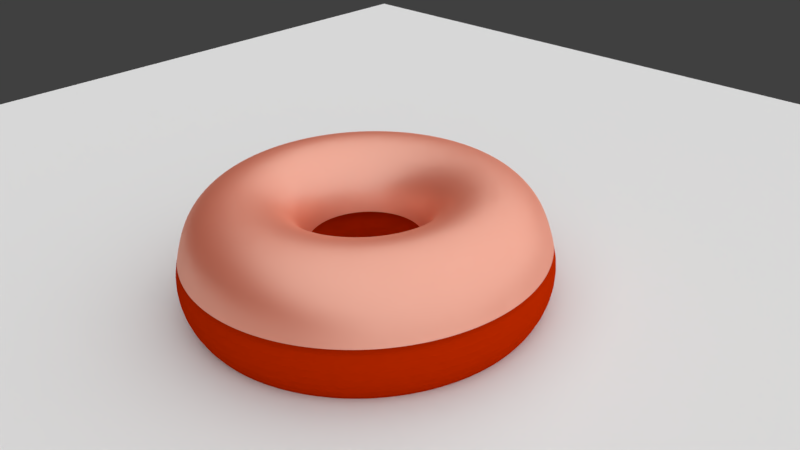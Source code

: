 # Source: bestcoloringdoyughnit.blend  (saved by Blender 2.79.0; exported with 4.5.12 LTS)
import bpy
from mathutils import Matrix  # noqa: F401  (used for matrix-valued properties, if any)

bpy.ops.wm.read_factory_settings(use_empty=True)
scene = bpy.context.scene
scene.name = 'Scene'

# ---- collections
col_collection_1 = bpy.data.collections.new('Collection 1'); scene.collection.children.link(col_collection_1)

# ---- materials (node trees are filled in below, after node groups)
mat_material = bpy.data.materials.new('Material')
mat_material.alpha_threshold = 0.0
mat_material.diffuse_color = (0.3757, 0.1574, 0.01835, 1.0)
mat_material.roughness = 0.5
mat_material_001 = bpy.data.materials.new('Material.001')
mat_material_001.alpha_threshold = 0.0
mat_material_001.roughness = 0.5

# ---- material node trees
mat_material.use_nodes = True; mat_material.node_tree.nodes.clear()
_N = mat_material.node_tree.nodes; _L = mat_material.node_tree.links
n0 = _N.new('ShaderNodeOutputMaterial'); n0.name = 'Material Output'; n0.location = (300, 300)
n1 = _N.new('ShaderNodeBsdfDiffuse'); n1.name = 'Diffuse BSDF'; n1.location = (10, 300)
n1.inputs[0].default_value = (0.4908, 0.02141, 0.0, 1.0)
_L.new(n1.outputs[0], n0.inputs[0])
n0.is_active_output = True
mat_material_001.use_nodes = True; mat_material_001.node_tree.nodes.clear()
_N = mat_material_001.node_tree.nodes; _L = mat_material_001.node_tree.links
n0 = _N.new('ShaderNodeOutputMaterial'); n0.name = 'Material Output'; n0.location = (360, 337)
n1 = _N.new('ShaderNodeMixShader'); n1.name = 'Mix Shader'; n1.location = (189, 334)
n2 = _N.new('ShaderNodeBsdfDiffuse'); n2.name = 'Diffuse BSDF'; n2.location = (29, 405)
n2.inputs[0].default_value = (1.0, 0.1836, 0.08698, 1.0)
n3 = _N.new('ShaderNodeBsdfAnisotropic'); n3.name = 'Glossy BSDF'; n3.location = (36, 212)
n3.distribution = 'GGX'
n3.inputs[0].default_value = (0.8253, 0.6803, 0.5766, 1.0)
n3.inputs[1].default_value = 0.4472
_L.new(n1.outputs[0], n0.inputs[0])
_L.new(n2.outputs[0], n1.inputs[1])
_L.new(n3.outputs[0], n1.inputs[2])
n0.is_active_output = True

# ---- world
world_world = bpy.data.worlds.new('World'); scene.world = world_world
world_world.color = (0.05088, 0.05088, 0.05088)
world_world.use_sun_shadow = False
world_world.sun_shadow_jitter_overblur = 0.0
world_world.cycles.sampling_method = 'MANUAL'

# ---- cameras
cam_camera = bpy.data.cameras.new('Camera')
cam_camera.clip_end = 100.0
cam_camera.lens = 35.0
cam_camera.sensor_width = 32.0
cam_camera.sensor_height = 18.0
cam_camera.ortho_scale = 7.314
cam_camera.dof.focus_distance = 0.0

# ---- lights
light_lamp_005 = bpy.data.lights.new('Lamp.005', 'SUN')
light_lamp_005.transmission_factor = 0.0
light_lamp_005.cutoff_distance = 30.0
light_lamp_005.angle = 2.747
light_lamp_005.energy = 1.0
light_lamp_005.shadow_buffer_clip_start = 1.001
light_lamp_005.shadow_soft_size = 5.0
light_lamp_005.shadow_cascade_max_distance = 1000.0
light_lamp_005.cycles.use_multiple_importance_sampling = False
light_lamp_004 = bpy.data.lights.new('Lamp.004', 'SUN')
light_lamp_004.transmission_factor = 0.0
light_lamp_004.cutoff_distance = 30.0
light_lamp_004.angle = 2.747
light_lamp_004.energy = 1.0
light_lamp_004.shadow_buffer_clip_start = 1.001
light_lamp_004.shadow_soft_size = 5.0
light_lamp_004.shadow_cascade_max_distance = 1000.0
light_lamp_004.cycles.use_multiple_importance_sampling = False
light_lamp = bpy.data.lights.new('Lamp', 'SUN')
light_lamp.transmission_factor = 0.0
light_lamp.cutoff_distance = 30.0
light_lamp.angle = 2.747
light_lamp.energy = 1.0
light_lamp.shadow_buffer_clip_start = 1.001
light_lamp.shadow_soft_size = 5.0
light_lamp.shadow_cascade_max_distance = 1000.0
light_lamp.cycles.use_multiple_importance_sampling = False

# ---- meshes
me_torus_001 = bpy.data.meshes.new('Torus.001')
me_torus_001.from_pydata([(1.52, 0.0, 0.0), (1.45, 0.0, 0.26), (1.26, 0.0, 0.4503), (1.0, 0.0, 0.52), (0.74, 0.0, 0.4503), (0.5497, 0.0, 0.26), (0.48, 0.0, 6.368e-17), (0.5497, 0.0, -0.26), (0.74, 0.0, -0.4503), (1.0, 0.0, -0.52), (1.26, 0.0, -0.4503), (1.45, 0.0, -0.26), (1.507, 0.1984, 0.0), (1.438, 0.1893, 0.26), (1.249, 0.1645, 0.4503), (0.9914, 0.1305, 0.52), (0.7337, 0.09659, 0.4503), (0.545, 0.07175, 0.26), (0.4759, 0.06265, 6.368e-17), (0.545, 0.07175, -0.26), (0.7337, 0.09659, -0.4503), (0.9914, 0.1305, -0.52), (1.249, 0.1645, -0.4503), (1.438, 0.1893, -0.26), (1.468, 0.3934, 0.0), (1.401, 0.3754, 0.26), (1.217, 0.3261, 0.4503), (0.9659, 0.2588, 0.52), (0.7148, 0.1915, 0.4503), (0.5309, 0.1423, 0.26), (0.4636, 0.1242, 6.368e-17), (0.5309, 0.1423, -0.26), (0.7148, 0.1915, -0.4503), (0.9659, 0.2588, -0.52), (1.217, 0.3261, -0.4503), (1.401, 0.3754, -0.26), (1.404, 0.5817, 0.0), (1.34, 0.555, 0.26), (1.164, 0.4822, 0.4503), (0.9239, 0.3827, 0.52), (0.6837, 0.2832, 0.4503), (0.5078, 0.2103, 0.26), (0.4435, 0.1837, 6.368e-17), (0.5078, 0.2103, -0.26), (0.6837, 0.2832, -0.4503), (0.9239, 0.3827, -0.52), (1.164, 0.4822, -0.4503), (1.34, 0.555, -0.26), (1.316, 0.76, 0.0), (1.256, 0.7252, 0.26), (1.091, 0.63, 0.4503), (0.866, 0.5, 0.52), (0.6409, 0.37, 0.4503), (0.476, 0.2748, 0.26), (0.4157, 0.24, 6.368e-17), (0.476, 0.2748, -0.26), (0.6409, 0.37, -0.4503), (0.866, 0.5, -0.52), (1.091, 0.63, -0.4503), (1.256, 0.7252, -0.26), (1.206, 0.9253, 0.0), (1.151, 0.8829, 0.26), (0.9996, 0.767, 0.4503), (0.7934, 0.6088, 0.52), (0.5871, 0.4505, 0.4503), (0.4361, 0.3346, 0.26), (0.3808, 0.2922, 6.368e-17), (0.4361, 0.3346, -0.26), (0.5871, 0.4505, -0.4503), (0.7934, 0.6088, -0.52), (0.9996, 0.767, -0.4503), (1.151, 0.8829, -0.26), (1.075, 1.075, 0.0), (1.026, 1.026, 0.26), (0.891, 0.891, 0.4503), (0.7071, 0.7071, 0.52), (0.5233, 0.5233, 0.4503), (0.3887, 0.3887, 0.26), (0.3394, 0.3394, 6.368e-17), (0.3887, 0.3887, -0.26), (0.5233, 0.5233, -0.4503), (0.7071, 0.7071, -0.52), (0.891, 0.891, -0.4503), (1.026, 1.026, -0.26), (0.9253, 1.206, 0.0), (0.8829, 1.151, 0.26), (0.767, 0.9996, 0.4503), (0.6088, 0.7934, 0.52), (0.4505, 0.5871, 0.4503), (0.3346, 0.4361, 0.26), (0.2922, 0.3808, 6.368e-17), (0.3346, 0.4361, -0.26), (0.4505, 0.5871, -0.4503), (0.6088, 0.7934, -0.52), (0.767, 0.9996, -0.4503), (0.8829, 1.151, -0.26), (0.76, 1.316, 0.0), (0.7252, 1.256, 0.26), (0.63, 1.091, 0.4503), (0.5, 0.866, 0.52), (0.37, 0.6409, 0.4503), (0.2748, 0.476, 0.26), (0.24, 0.4157, 6.368e-17), (0.2748, 0.476, -0.26), (0.37, 0.6409, -0.4503), (0.5, 0.866, -0.52), (0.63, 1.091, -0.4503), (0.7252, 1.256, -0.26), (0.5817, 1.404, 0.0), (0.555, 1.34, 0.26), (0.4822, 1.164, 0.4503), (0.3827, 0.9239, 0.52), (0.2832, 0.6837, 0.4503), (0.2103, 0.5078, 0.26), (0.1837, 0.4435, 6.368e-17), (0.2103, 0.5078, -0.26), (0.2832, 0.6837, -0.4503), (0.3827, 0.9239, -0.52), (0.4822, 1.164, -0.4503), (0.555, 1.34, -0.26), (0.3934, 1.468, 0.0), (0.3754, 1.401, 0.26), (0.3261, 1.217, 0.4503), (0.2588, 0.9659, 0.52), (0.1915, 0.7148, 0.4503), (0.1423, 0.5309, 0.26), (0.1242, 0.4636, 6.368e-17), (0.1423, 0.5309, -0.26), (0.1915, 0.7148, -0.4503), (0.2588, 0.9659, -0.52), (0.3261, 1.217, -0.4503), (0.3754, 1.401, -0.26), (0.1984, 1.507, 0.0), (0.1893, 1.438, 0.26), (0.1645, 1.249, 0.4503), (0.1305, 0.9914, 0.52), (0.09659, 0.7337, 0.4503), (0.07175, 0.545, 0.26), (0.06265, 0.4759, 6.368e-17), (0.07175, 0.545, -0.26), (0.09659, 0.7337, -0.4503), (0.1305, 0.9914, -0.52), (0.1645, 1.249, -0.4503), (0.1893, 1.438, -0.26), (1.148e-07, 1.52, 0.0), (1.095e-07, 1.45, 0.26), (9.513e-08, 1.26, 0.4503), (7.55e-08, 1.0, 0.52), (5.587e-08, 0.74, 0.4503), (4.15e-08, 0.5497, 0.26), (3.624e-08, 0.48, 6.368e-17), (4.15e-08, 0.5497, -0.26), (5.587e-08, 0.74, -0.4503), (7.55e-08, 1.0, -0.52), (9.513e-08, 1.26, -0.4503), (1.095e-07, 1.45, -0.26), (-0.1984, 1.507, 0.0), (-0.1893, 1.438, 0.26), (-0.1645, 1.249, 0.4503), (-0.1305, 0.9914, 0.52), (-0.09659, 0.7337, 0.4503), (-0.07175, 0.545, 0.26), (-0.06265, 0.4759, 6.368e-17), (-0.07175, 0.545, -0.26), (-0.09659, 0.7337, -0.4503), (-0.1305, 0.9914, -0.52), (-0.1645, 1.249, -0.4503), (-0.1893, 1.438, -0.26), (-0.3934, 1.468, 0.0), (-0.3754, 1.401, 0.26), (-0.3261, 1.217, 0.4503), (-0.2588, 0.9659, 0.52), (-0.1915, 0.7148, 0.4503), (-0.1423, 0.5309, 0.26), (-0.1242, 0.4636, 6.368e-17), (-0.1423, 0.5309, -0.26), (-0.1915, 0.7148, -0.4503), (-0.2588, 0.9659, -0.52), (-0.3261, 1.217, -0.4503), (-0.3754, 1.401, -0.26), (-0.5817, 1.404, 0.0), (-0.555, 1.34, 0.26), (-0.4822, 1.164, 0.4503), (-0.3827, 0.9239, 0.52), (-0.2832, 0.6837, 0.4503), (-0.2103, 0.5078, 0.26), (-0.1837, 0.4435, 6.368e-17), (-0.2103, 0.5078, -0.26), (-0.2832, 0.6837, -0.4503), (-0.3827, 0.9239, -0.52), (-0.4822, 1.164, -0.4503), (-0.555, 1.34, -0.26), (-0.76, 1.316, 0.0), (-0.7252, 1.256, 0.26), (-0.63, 1.091, 0.4503), (-0.5, 0.866, 0.52), (-0.37, 0.6409, 0.4503), (-0.2748, 0.476, 0.26), (-0.24, 0.4157, 6.368e-17), (-0.2748, 0.476, -0.26), (-0.37, 0.6409, -0.4503), (-0.5, 0.866, -0.52), (-0.63, 1.091, -0.4503), (-0.7252, 1.256, -0.26), (-0.9253, 1.206, 0.0), (-0.8829, 1.151, 0.26), (-0.767, 0.9996, 0.4503), (-0.6088, 0.7934, 0.52), (-0.4505, 0.5871, 0.4503), (-0.3346, 0.4361, 0.26), (-0.2922, 0.3808, 6.368e-17), (-0.3346, 0.4361, -0.26), (-0.4505, 0.5871, -0.4503), (-0.6088, 0.7934, -0.52), (-0.767, 0.9996, -0.4503), (-0.8829, 1.151, -0.26), (-1.075, 1.075, 0.0), (-1.026, 1.026, 0.26), (-0.891, 0.891, 0.4503), (-0.7071, 0.7071, 0.52), (-0.5233, 0.5233, 0.4503), (-0.3887, 0.3887, 0.26), (-0.3394, 0.3394, 6.368e-17), (-0.3887, 0.3887, -0.26), (-0.5233, 0.5233, -0.4503), (-0.7071, 0.7071, -0.52), (-0.891, 0.891, -0.4503), (-1.026, 1.026, -0.26), (-1.206, 0.9253, 0.0), (-1.151, 0.8829, 0.26), (-0.9996, 0.767, 0.4503), (-0.7934, 0.6088, 0.52), (-0.5871, 0.4505, 0.4503), (-0.4361, 0.3346, 0.26), (-0.3808, 0.2922, 6.368e-17), (-0.4361, 0.3346, -0.26), (-0.5871, 0.4505, -0.4503), (-0.7934, 0.6088, -0.52), (-0.9996, 0.767, -0.4503), (-1.151, 0.8829, -0.26), (-1.316, 0.76, 0.0), (-1.256, 0.7252, 0.26), (-1.091, 0.63, 0.4503), (-0.866, 0.5, 0.52), (-0.6409, 0.37, 0.4503), (-0.476, 0.2748, 0.26), (-0.4157, 0.24, 6.368e-17), (-0.476, 0.2748, -0.26), (-0.6409, 0.37, -0.4503), (-0.866, 0.5, -0.52), (-1.091, 0.63, -0.4503), (-1.256, 0.7252, -0.26), (-1.404, 0.5817, 0.0), (-1.34, 0.555, 0.26), (-1.164, 0.4822, 0.4503), (-0.9239, 0.3827, 0.52), (-0.6837, 0.2832, 0.4503), (-0.5078, 0.2103, 0.26), (-0.4435, 0.1837, 6.368e-17), (-0.5078, 0.2103, -0.26), (-0.6837, 0.2832, -0.4503), (-0.9239, 0.3827, -0.52), (-1.164, 0.4822, -0.4503), (-1.34, 0.555, -0.26), (-1.468, 0.3934, 0.0), (-1.401, 0.3754, 0.26), (-1.217, 0.3261, 0.4503), (-0.9659, 0.2588, 0.52), (-0.7148, 0.1915, 0.4503), (-0.5309, 0.1423, 0.26), (-0.4636, 0.1242, 6.368e-17), (-0.5309, 0.1423, -0.26), (-0.7148, 0.1915, -0.4503), (-0.9659, 0.2588, -0.52), (-1.217, 0.3261, -0.4503), (-1.401, 0.3754, -0.26), (-1.507, 0.1984, 0.0), (-1.438, 0.1893, 0.26), (-1.249, 0.1645, 0.4503), (-0.9914, 0.1305, 0.52), (-0.7337, 0.09659, 0.4503), (-0.545, 0.07175, 0.26), (-0.4759, 0.06265, 6.368e-17), (-0.545, 0.07175, -0.26), (-0.7337, 0.09659, -0.4503), (-0.9914, 0.1305, -0.52), (-1.249, 0.1645, -0.4503), (-1.438, 0.1893, -0.26), (-1.52, 1.329e-07, 0.0), (-1.45, 1.268e-07, 0.26), (-1.26, 1.102e-07, 0.4503), (-1.0, 8.742e-08, 0.52), (-0.74, 6.469e-08, 0.4503), (-0.5497, 4.805e-08, 0.26), (-0.48, 4.196e-08, 6.368e-17), (-0.5497, 4.805e-08, -0.26), (-0.74, 6.469e-08, -0.4503), (-1.0, 8.742e-08, -0.52), (-1.26, 1.102e-07, -0.4503), (-1.45, 1.268e-07, -0.26), (-1.507, -0.1984, 0.0), (-1.438, -0.1893, 0.26), (-1.249, -0.1645, 0.4503), (-0.9914, -0.1305, 0.52), (-0.7337, -0.09659, 0.4503), (-0.545, -0.07175, 0.26), (-0.4759, -0.06265, 6.368e-17), (-0.545, -0.07175, -0.26), (-0.7337, -0.09659, -0.4503), (-0.9914, -0.1305, -0.52), (-1.249, -0.1645, -0.4503), (-1.438, -0.1893, -0.26), (-1.468, -0.3934, 0.0), (-1.401, -0.3754, 0.26), (-1.217, -0.3261, 0.4503), (-0.9659, -0.2588, 0.52), (-0.7148, -0.1915, 0.4503), (-0.5309, -0.1423, 0.26), (-0.4636, -0.1242, 6.368e-17), (-0.5309, -0.1423, -0.26), (-0.7148, -0.1915, -0.4503), (-0.9659, -0.2588, -0.52), (-1.217, -0.3261, -0.4503), (-1.401, -0.3754, -0.26), (-1.404, -0.5817, 0.0), (-1.34, -0.555, 0.26), (-1.164, -0.4822, 0.4503), (-0.9239, -0.3827, 0.52), (-0.6837, -0.2832, 0.4503), (-0.5078, -0.2103, 0.26), (-0.4435, -0.1837, 6.368e-17), (-0.5078, -0.2103, -0.26), (-0.6837, -0.2832, -0.4503), (-0.9239, -0.3827, -0.52), (-1.164, -0.4822, -0.4503), (-1.34, -0.555, -0.26), (-1.316, -0.76, 0.0), (-1.256, -0.7252, 0.26), (-1.091, -0.63, 0.4503), (-0.866, -0.5, 0.52), (-0.6409, -0.37, 0.4503), (-0.476, -0.2748, 0.26), (-0.4157, -0.24, 6.368e-17), (-0.476, -0.2748, -0.26), (-0.6409, -0.37, -0.4503), (-0.866, -0.5, -0.52), (-1.091, -0.63, -0.4503), (-1.256, -0.7252, -0.26), (-1.206, -0.9253, 0.0), (-1.151, -0.8829, 0.26), (-0.9996, -0.767, 0.4503), (-0.7934, -0.6088, 0.52), (-0.5871, -0.4505, 0.4503), (-0.4361, -0.3346, 0.26), (-0.3808, -0.2922, 6.368e-17), (-0.4361, -0.3346, -0.26), (-0.5871, -0.4505, -0.4503), (-0.7934, -0.6088, -0.52), (-0.9996, -0.767, -0.4503), (-1.151, -0.8829, -0.26), (-1.075, -1.075, 0.0), (-1.026, -1.026, 0.26), (-0.891, -0.891, 0.4503), (-0.7071, -0.7071, 0.52), (-0.5233, -0.5233, 0.4503), (-0.3887, -0.3887, 0.26), (-0.3394, -0.3394, 6.368e-17), (-0.3887, -0.3887, -0.26), (-0.5233, -0.5233, -0.4503), (-0.7071, -0.7071, -0.52), (-0.891, -0.891, -0.4503), (-1.026, -1.026, -0.26), (-0.9253, -1.206, 0.0), (-0.8829, -1.151, 0.26), (-0.767, -0.9996, 0.4503), (-0.6088, -0.7934, 0.52), (-0.4505, -0.5871, 0.4503), (-0.3346, -0.4361, 0.26), (-0.2922, -0.3808, 6.368e-17), (-0.3346, -0.4361, -0.26), (-0.4505, -0.5871, -0.4503), (-0.6088, -0.7934, -0.52), (-0.767, -0.9996, -0.4503), (-0.8829, -1.151, -0.26), (-0.76, -1.316, 0.0), (-0.7252, -1.256, 0.26), (-0.63, -1.091, 0.4503), (-0.5, -0.866, 0.52), (-0.37, -0.6409, 0.4503), (-0.2748, -0.476, 0.26), (-0.24, -0.4157, 6.368e-17), (-0.2748, -0.476, -0.26), (-0.37, -0.6409, -0.4503), (-0.5, -0.866, -0.52), (-0.63, -1.091, -0.4503), (-0.7252, -1.256, -0.26), (-0.5817, -1.404, 0.0), (-0.555, -1.34, 0.26), (-0.4822, -1.164, 0.4503), (-0.3827, -0.9239, 0.52), (-0.2832, -0.6837, 0.4503), (-0.2103, -0.5078, 0.26), (-0.1837, -0.4435, 6.368e-17), (-0.2103, -0.5078, -0.26), (-0.2832, -0.6837, -0.4503), (-0.3827, -0.9239, -0.52), (-0.4822, -1.164, -0.4503), (-0.555, -1.34, -0.26), (-0.3934, -1.468, 0.0), (-0.3754, -1.401, 0.26), (-0.3261, -1.217, 0.4503), (-0.2588, -0.9659, 0.52), (-0.1915, -0.7148, 0.4503), (-0.1423, -0.5309, 0.26), (-0.1242, -0.4636, 6.368e-17), (-0.1423, -0.5309, -0.26), (-0.1915, -0.7148, -0.4503), (-0.2588, -0.9659, -0.52), (-0.3261, -1.217, -0.4503), (-0.3754, -1.401, -0.26), (-0.1984, -1.507, 0.0), (-0.1893, -1.438, 0.26), (-0.1645, -1.249, 0.4503), (-0.1305, -0.9914, 0.52), (-0.09659, -0.7337, 0.4503), (-0.07175, -0.545, 0.26), (-0.06265, -0.4759, 6.368e-17), (-0.07175, -0.545, -0.26), (-0.09659, -0.7337, -0.4503), (-0.1305, -0.9914, -0.52), (-0.1645, -1.249, -0.4503), (-0.1893, -1.438, -0.26), (1.148e-07, -1.52, 0.0), (1.095e-07, -1.45, 0.26), (9.513e-08, -1.26, 0.4503), (7.55e-08, -1.0, 0.52), (5.587e-08, -0.74, 0.4503), (4.15e-08, -0.5497, 0.26), (3.624e-08, -0.48, 6.368e-17), (4.15e-08, -0.5497, -0.26), (5.587e-08, -0.74, -0.4503), (7.55e-08, -1.0, -0.52), (9.513e-08, -1.26, -0.4503), (1.095e-07, -1.45, -0.26), (0.1984, -1.507, 0.0), (0.1893, -1.438, 0.26), (0.1645, -1.249, 0.4503), (0.1305, -0.9914, 0.52), (0.09659, -0.7337, 0.4503), (0.07175, -0.545, 0.26), (0.06265, -0.4759, 6.368e-17), (0.07175, -0.545, -0.26), (0.09659, -0.7337, -0.4503), (0.1305, -0.9914, -0.52), (0.1645, -1.249, -0.4503), (0.1893, -1.438, -0.26), (0.3934, -1.468, 0.0), (0.3754, -1.401, 0.26), (0.3261, -1.217, 0.4503), (0.2588, -0.9659, 0.52), (0.1915, -0.7148, 0.4503), (0.1423, -0.5309, 0.26), (0.1242, -0.4636, 6.368e-17), (0.1423, -0.5309, -0.26), (0.1915, -0.7148, -0.4503), (0.2588, -0.9659, -0.52), (0.3261, -1.217, -0.4503), (0.3754, -1.401, -0.26), (0.5817, -1.404, 0.0), (0.555, -1.34, 0.26), (0.4822, -1.164, 0.4503), (0.3827, -0.9239, 0.52), (0.2832, -0.6837, 0.4503), (0.2103, -0.5078, 0.26), (0.1837, -0.4435, 6.368e-17), (0.2103, -0.5078, -0.26), (0.2832, -0.6837, -0.4503), (0.3827, -0.9239, -0.52), (0.4822, -1.164, -0.4503), (0.555, -1.34, -0.26), (0.76, -1.316, 0.0), (0.7252, -1.256, 0.26), (0.63, -1.091, 0.4503), (0.5, -0.866, 0.52), (0.37, -0.6409, 0.4503), (0.2748, -0.476, 0.26), (0.24, -0.4157, 6.368e-17), (0.2748, -0.476, -0.26), (0.37, -0.6409, -0.4503), (0.5, -0.866, -0.52), (0.63, -1.091, -0.4503), (0.7252, -1.256, -0.26), (0.9253, -1.206, 0.0), (0.8829, -1.151, 0.26), (0.767, -0.9996, 0.4503), (0.6088, -0.7934, 0.52), (0.4505, -0.5871, 0.4503), (0.3346, -0.4361, 0.26), (0.2922, -0.3808, 6.368e-17), (0.3346, -0.4361, -0.26), (0.4505, -0.5871, -0.4503), (0.6088, -0.7934, -0.52), (0.767, -0.9996, -0.4503), (0.8829, -1.151, -0.26), (1.075, -1.075, 0.0), (1.026, -1.026, 0.26), (0.891, -0.891, 0.4503), (0.7071, -0.7071, 0.52), (0.5233, -0.5233, 0.4503), (0.3887, -0.3887, 0.26), (0.3394, -0.3394, 6.368e-17), (0.3887, -0.3887, -0.26), (0.5233, -0.5233, -0.4503), (0.7071, -0.7071, -0.52), (0.891, -0.891, -0.4503), (1.026, -1.026, -0.26), (1.206, -0.9253, 0.0), (1.151, -0.8829, 0.26), (0.9996, -0.767, 0.4503), (0.7934, -0.6088, 0.52), (0.5871, -0.4505, 0.4503), (0.4361, -0.3346, 0.26), (0.3808, -0.2922, 6.368e-17), (0.4361, -0.3346, -0.26), (0.5871, -0.4505, -0.4503), (0.7934, -0.6088, -0.52), (0.9996, -0.767, -0.4503), (1.151, -0.8829, -0.26), (1.316, -0.76, 0.0), (1.256, -0.7252, 0.26), (1.091, -0.63, 0.4503), (0.866, -0.5, 0.52), (0.6409, -0.37, 0.4503), (0.476, -0.2748, 0.26), (0.4157, -0.24, 6.368e-17), (0.476, -0.2748, -0.26), (0.6409, -0.37, -0.4503), (0.866, -0.5, -0.52), (1.091, -0.63, -0.4503), (1.256, -0.7252, -0.26), (1.404, -0.5817, 0.0), (1.34, -0.555, 0.26), (1.164, -0.4822, 0.4503), (0.9239, -0.3827, 0.52), (0.6837, -0.2832, 0.4503), (0.5078, -0.2103, 0.26), (0.4435, -0.1837, 6.368e-17), (0.5078, -0.2103, -0.26), (0.6837, -0.2832, -0.4503), (0.9239, -0.3827, -0.52), (1.164, -0.4822, -0.4503), (1.34, -0.555, -0.26), (1.468, -0.3934, 0.0), (1.401, -0.3754, 0.26), (1.217, -0.3261, 0.4503), (0.9659, -0.2588, 0.52), (0.7148, -0.1915, 0.4503), (0.5309, -0.1423, 0.26), (0.4636, -0.1242, 6.368e-17), (0.5309, -0.1423, -0.26), (0.7148, -0.1915, -0.4503), (0.9659, -0.2588, -0.52), (1.217, -0.3261, -0.4503), (1.401, -0.3754, -0.26), (1.507, -0.1984, 0.0), (1.438, -0.1893, 0.26), (1.249, -0.1645, 0.4503), (0.9914, -0.1305, 0.52), (0.7337, -0.09659, 0.4503), (0.545, -0.07175, 0.26), (0.4759, -0.06265, 6.368e-17), (0.545, -0.07175, -0.26), (0.7337, -0.09659, -0.4503), (0.9914, -0.1305, -0.52), (1.249, -0.1645, -0.4503), (1.438, -0.1893, -0.26)], [], [(0, 12, 13, 1), (1, 13, 14, 2), (2, 14, 15, 3), (3, 15, 16, 4), (4, 16, 17, 5), (5, 17, 18, 6), (6, 18, 19, 7), (7, 19, 20, 8), (8, 20, 21, 9), (9, 21, 22, 10), (10, 22, 23, 11), (11, 23, 12, 0), (12, 24, 25, 13), (13, 25, 26, 14), (14, 26, 27, 15), (15, 27, 28, 16), (16, 28, 29, 17), (17, 29, 30, 18), (18, 30, 31, 19), (19, 31, 32, 20), (20, 32, 33, 21), (21, 33, 34, 22), (22, 34, 35, 23), (23, 35, 24, 12), (24, 36, 37, 25), (25, 37, 38, 26), (26, 38, 39, 27), (27, 39, 40, 28), (28, 40, 41, 29), (29, 41, 42, 30), (30, 42, 43, 31), (31, 43, 44, 32), (32, 44, 45, 33), (33, 45, 46, 34), (34, 46, 47, 35), (35, 47, 36, 24), (36, 48, 49, 37), (37, 49, 50, 38), (38, 50, 51, 39), (39, 51, 52, 40), (40, 52, 53, 41), (41, 53, 54, 42), (42, 54, 55, 43), (43, 55, 56, 44), (44, 56, 57, 45), (45, 57, 58, 46), (46, 58, 59, 47), (47, 59, 48, 36), (48, 60, 61, 49), (49, 61, 62, 50), (50, 62, 63, 51), (51, 63, 64, 52), (52, 64, 65, 53), (53, 65, 66, 54), (54, 66, 67, 55), (55, 67, 68, 56), (56, 68, 69, 57), (57, 69, 70, 58), (58, 70, 71, 59), (59, 71, 60, 48), (60, 72, 73, 61), (61, 73, 74, 62), (62, 74, 75, 63), (63, 75, 76, 64), (64, 76, 77, 65), (65, 77, 78, 66), (66, 78, 79, 67), (67, 79, 80, 68), (68, 80, 81, 69), (69, 81, 82, 70), (70, 82, 83, 71), (71, 83, 72, 60), (72, 84, 85, 73), (73, 85, 86, 74), (74, 86, 87, 75), (75, 87, 88, 76), (76, 88, 89, 77), (77, 89, 90, 78), (78, 90, 91, 79), (79, 91, 92, 80), (80, 92, 93, 81), (81, 93, 94, 82), (82, 94, 95, 83), (83, 95, 84, 72), (84, 96, 97, 85), (85, 97, 98, 86), (86, 98, 99, 87), (87, 99, 100, 88), (88, 100, 101, 89), (89, 101, 102, 90), (90, 102, 103, 91), (91, 103, 104, 92), (92, 104, 105, 93), (93, 105, 106, 94), (94, 106, 107, 95), (95, 107, 96, 84), (96, 108, 109, 97), (97, 109, 110, 98), (98, 110, 111, 99), (99, 111, 112, 100), (100, 112, 113, 101), (101, 113, 114, 102), (102, 114, 115, 103), (103, 115, 116, 104), (104, 116, 117, 105), (105, 117, 118, 106), (106, 118, 119, 107), (107, 119, 108, 96), (108, 120, 121, 109), (109, 121, 122, 110), (110, 122, 123, 111), (111, 123, 124, 112), (112, 124, 125, 113), (113, 125, 126, 114), (114, 126, 127, 115), (115, 127, 128, 116), (116, 128, 129, 117), (117, 129, 130, 118), (118, 130, 131, 119), (119, 131, 120, 108), (120, 132, 133, 121), (121, 133, 134, 122), (122, 134, 135, 123), (123, 135, 136, 124), (124, 136, 137, 125), (125, 137, 138, 126), (126, 138, 139, 127), (127, 139, 140, 128), (128, 140, 141, 129), (129, 141, 142, 130), (130, 142, 143, 131), (131, 143, 132, 120), (132, 144, 145, 133), (133, 145, 146, 134), (134, 146, 147, 135), (135, 147, 148, 136), (136, 148, 149, 137), (137, 149, 150, 138), (138, 150, 151, 139), (139, 151, 152, 140), (140, 152, 153, 141), (141, 153, 154, 142), (142, 154, 155, 143), (143, 155, 144, 132), (144, 156, 157, 145), (145, 157, 158, 146), (146, 158, 159, 147), (147, 159, 160, 148), (148, 160, 161, 149), (149, 161, 162, 150), (150, 162, 163, 151), (151, 163, 164, 152), (152, 164, 165, 153), (153, 165, 166, 154), (154, 166, 167, 155), (155, 167, 156, 144), (156, 168, 169, 157), (157, 169, 170, 158), (158, 170, 171, 159), (159, 171, 172, 160), (160, 172, 173, 161), (161, 173, 174, 162), (162, 174, 175, 163), (163, 175, 176, 164), (164, 176, 177, 165), (165, 177, 178, 166), (166, 178, 179, 167), (167, 179, 168, 156), (168, 180, 181, 169), (169, 181, 182, 170), (170, 182, 183, 171), (171, 183, 184, 172), (172, 184, 185, 173), (173, 185, 186, 174), (174, 186, 187, 175), (175, 187, 188, 176), (176, 188, 189, 177), (177, 189, 190, 178), (178, 190, 191, 179), (179, 191, 180, 168), (180, 192, 193, 181), (181, 193, 194, 182), (182, 194, 195, 183), (183, 195, 196, 184), (184, 196, 197, 185), (185, 197, 198, 186), (186, 198, 199, 187), (187, 199, 200, 188), (188, 200, 201, 189), (189, 201, 202, 190), (190, 202, 203, 191), (191, 203, 192, 180), (192, 204, 205, 193), (193, 205, 206, 194), (194, 206, 207, 195), (195, 207, 208, 196), (196, 208, 209, 197), (197, 209, 210, 198), (198, 210, 211, 199), (199, 211, 212, 200), (200, 212, 213, 201), (201, 213, 214, 202), (202, 214, 215, 203), (203, 215, 204, 192), (204, 216, 217, 205), (205, 217, 218, 206), (206, 218, 219, 207), (207, 219, 220, 208), (208, 220, 221, 209), (209, 221, 222, 210), (210, 222, 223, 211), (211, 223, 224, 212), (212, 224, 225, 213), (213, 225, 226, 214), (214, 226, 227, 215), (215, 227, 216, 204), (216, 228, 229, 217), (217, 229, 230, 218), (218, 230, 231, 219), (219, 231, 232, 220), (220, 232, 233, 221), (221, 233, 234, 222), (222, 234, 235, 223), (223, 235, 236, 224), (224, 236, 237, 225), (225, 237, 238, 226), (226, 238, 239, 227), (227, 239, 228, 216), (228, 240, 241, 229), (229, 241, 242, 230), (230, 242, 243, 231), (231, 243, 244, 232), (232, 244, 245, 233), (233, 245, 246, 234), (234, 246, 247, 235), (235, 247, 248, 236), (236, 248, 249, 237), (237, 249, 250, 238), (238, 250, 251, 239), (239, 251, 240, 228), (240, 252, 253, 241), (241, 253, 254, 242), (242, 254, 255, 243), (243, 255, 256, 244), (244, 256, 257, 245), (245, 257, 258, 246), (246, 258, 259, 247), (247, 259, 260, 248), (248, 260, 261, 249), (249, 261, 262, 250), (250, 262, 263, 251), (251, 263, 252, 240), (252, 264, 265, 253), (253, 265, 266, 254), (254, 266, 267, 255), (255, 267, 268, 256), (256, 268, 269, 257), (257, 269, 270, 258), (258, 270, 271, 259), (259, 271, 272, 260), (260, 272, 273, 261), (261, 273, 274, 262), (262, 274, 275, 263), (263, 275, 264, 252), (264, 276, 277, 265), (265, 277, 278, 266), (266, 278, 279, 267), (267, 279, 280, 268), (268, 280, 281, 269), (269, 281, 282, 270), (270, 282, 283, 271), (271, 283, 284, 272), (272, 284, 285, 273), (273, 285, 286, 274), (274, 286, 287, 275), (275, 287, 276, 264), (276, 288, 289, 277), (277, 289, 290, 278), (278, 290, 291, 279), (279, 291, 292, 280), (280, 292, 293, 281), (281, 293, 294, 282), (282, 294, 295, 283), (283, 295, 296, 284), (284, 296, 297, 285), (285, 297, 298, 286), (286, 298, 299, 287), (287, 299, 288, 276), (288, 300, 301, 289), (289, 301, 302, 290), (290, 302, 303, 291), (291, 303, 304, 292), (292, 304, 305, 293), (293, 305, 306, 294), (294, 306, 307, 295), (295, 307, 308, 296), (296, 308, 309, 297), (297, 309, 310, 298), (298, 310, 311, 299), (299, 311, 300, 288), (300, 312, 313, 301), (301, 313, 314, 302), (302, 314, 315, 303), (303, 315, 316, 304), (304, 316, 317, 305), (305, 317, 318, 306), (306, 318, 319, 307), (307, 319, 320, 308), (308, 320, 321, 309), (309, 321, 322, 310), (310, 322, 323, 311), (311, 323, 312, 300), (312, 324, 325, 313), (313, 325, 326, 314), (314, 326, 327, 315), (315, 327, 328, 316), (316, 328, 329, 317), (317, 329, 330, 318), (318, 330, 331, 319), (319, 331, 332, 320), (320, 332, 333, 321), (321, 333, 334, 322), (322, 334, 335, 323), (323, 335, 324, 312), (324, 336, 337, 325), (325, 337, 338, 326), (326, 338, 339, 327), (327, 339, 340, 328), (328, 340, 341, 329), (329, 341, 342, 330), (330, 342, 343, 331), (331, 343, 344, 332), (332, 344, 345, 333), (333, 345, 346, 334), (334, 346, 347, 335), (335, 347, 336, 324), (336, 348, 349, 337), (337, 349, 350, 338), (338, 350, 351, 339), (339, 351, 352, 340), (340, 352, 353, 341), (341, 353, 354, 342), (342, 354, 355, 343), (343, 355, 356, 344), (344, 356, 357, 345), (345, 357, 358, 346), (346, 358, 359, 347), (347, 359, 348, 336), (348, 360, 361, 349), (349, 361, 362, 350), (350, 362, 363, 351), (351, 363, 364, 352), (352, 364, 365, 353), (353, 365, 366, 354), (354, 366, 367, 355), (355, 367, 368, 356), (356, 368, 369, 357), (357, 369, 370, 358), (358, 370, 371, 359), (359, 371, 360, 348), (360, 372, 373, 361), (361, 373, 374, 362), (362, 374, 375, 363), (363, 375, 376, 364), (364, 376, 377, 365), (365, 377, 378, 366), (366, 378, 379, 367), (367, 379, 380, 368), (368, 380, 381, 369), (369, 381, 382, 370), (370, 382, 383, 371), (371, 383, 372, 360), (372, 384, 385, 373), (373, 385, 386, 374), (374, 386, 387, 375), (375, 387, 388, 376), (376, 388, 389, 377), (377, 389, 390, 378), (378, 390, 391, 379), (379, 391, 392, 380), (380, 392, 393, 381), (381, 393, 394, 382), (382, 394, 395, 383), (383, 395, 384, 372), (384, 396, 397, 385), (385, 397, 398, 386), (386, 398, 399, 387), (387, 399, 400, 388), (388, 400, 401, 389), (389, 401, 402, 390), (390, 402, 403, 391), (391, 403, 404, 392), (392, 404, 405, 393), (393, 405, 406, 394), (394, 406, 407, 395), (395, 407, 396, 384), (396, 408, 409, 397), (397, 409, 410, 398), (398, 410, 411, 399), (399, 411, 412, 400), (400, 412, 413, 401), (401, 413, 414, 402), (402, 414, 415, 403), (403, 415, 416, 404), (404, 416, 417, 405), (405, 417, 418, 406), (406, 418, 419, 407), (407, 419, 408, 396), (408, 420, 421, 409), (409, 421, 422, 410), (410, 422, 423, 411), (411, 423, 424, 412), (412, 424, 425, 413), (413, 425, 426, 414), (414, 426, 427, 415), (415, 427, 428, 416), (416, 428, 429, 417), (417, 429, 430, 418), (418, 430, 431, 419), (419, 431, 420, 408), (420, 432, 433, 421), (421, 433, 434, 422), (422, 434, 435, 423), (423, 435, 436, 424), (424, 436, 437, 425), (425, 437, 438, 426), (426, 438, 439, 427), (427, 439, 440, 428), (428, 440, 441, 429), (429, 441, 442, 430), (430, 442, 443, 431), (431, 443, 432, 420), (432, 444, 445, 433), (433, 445, 446, 434), (434, 446, 447, 435), (435, 447, 448, 436), (436, 448, 449, 437), (437, 449, 450, 438), (438, 450, 451, 439), (439, 451, 452, 440), (440, 452, 453, 441), (441, 453, 454, 442), (442, 454, 455, 443), (443, 455, 444, 432), (444, 456, 457, 445), (445, 457, 458, 446), (446, 458, 459, 447), (447, 459, 460, 448), (448, 460, 461, 449), (449, 461, 462, 450), (450, 462, 463, 451), (451, 463, 464, 452), (452, 464, 465, 453), (453, 465, 466, 454), (454, 466, 467, 455), (455, 467, 456, 444), (456, 468, 469, 457), (457, 469, 470, 458), (458, 470, 471, 459), (459, 471, 472, 460), (460, 472, 473, 461), (461, 473, 474, 462), (462, 474, 475, 463), (463, 475, 476, 464), (464, 476, 477, 465), (465, 477, 478, 466), (466, 478, 479, 467), (467, 479, 468, 456), (468, 480, 481, 469), (469, 481, 482, 470), (470, 482, 483, 471), (471, 483, 484, 472), (472, 484, 485, 473), (473, 485, 486, 474), (474, 486, 487, 475), (475, 487, 488, 476), (476, 488, 489, 477), (477, 489, 490, 478), (478, 490, 491, 479), (479, 491, 480, 468), (480, 492, 493, 481), (481, 493, 494, 482), (482, 494, 495, 483), (483, 495, 496, 484), (484, 496, 497, 485), (485, 497, 498, 486), (486, 498, 499, 487), (487, 499, 500, 488), (488, 500, 501, 489), (489, 501, 502, 490), (490, 502, 503, 491), (491, 503, 492, 480), (492, 504, 505, 493), (493, 505, 506, 494), (494, 506, 507, 495), (495, 507, 508, 496), (496, 508, 509, 497), (497, 509, 510, 498), (498, 510, 511, 499), (499, 511, 512, 500), (500, 512, 513, 501), (501, 513, 514, 502), (502, 514, 515, 503), (503, 515, 504, 492), (504, 516, 517, 505), (505, 517, 518, 506), (506, 518, 519, 507), (507, 519, 520, 508), (508, 520, 521, 509), (509, 521, 522, 510), (510, 522, 523, 511), (511, 523, 524, 512), (512, 524, 525, 513), (513, 525, 526, 514), (514, 526, 527, 515), (515, 527, 516, 504), (516, 528, 529, 517), (517, 529, 530, 518), (518, 530, 531, 519), (519, 531, 532, 520), (520, 532, 533, 521), (521, 533, 534, 522), (522, 534, 535, 523), (523, 535, 536, 524), (524, 536, 537, 525), (525, 537, 538, 526), (526, 538, 539, 527), (527, 539, 528, 516), (528, 540, 541, 529), (529, 541, 542, 530), (530, 542, 543, 531), (531, 543, 544, 532), (532, 544, 545, 533), (533, 545, 546, 534), (534, 546, 547, 535), (535, 547, 548, 536), (536, 548, 549, 537), (537, 549, 550, 538), (538, 550, 551, 539), (539, 551, 540, 528), (540, 552, 553, 541), (541, 553, 554, 542), (542, 554, 555, 543), (543, 555, 556, 544), (544, 556, 557, 545), (545, 557, 558, 546), (546, 558, 559, 547), (547, 559, 560, 548), (548, 560, 561, 549), (549, 561, 562, 550), (550, 562, 563, 551), (551, 563, 552, 540), (552, 564, 565, 553), (553, 565, 566, 554), (554, 566, 567, 555), (555, 567, 568, 556), (556, 568, 569, 557), (557, 569, 570, 558), (558, 570, 571, 559), (559, 571, 572, 560), (560, 572, 573, 561), (561, 573, 574, 562), (562, 574, 575, 563), (563, 575, 564, 552), (564, 0, 1, 565), (565, 1, 2, 566), (566, 2, 3, 567), (567, 3, 4, 568), (568, 4, 5, 569), (569, 5, 6, 570), (570, 6, 7, 571), (571, 7, 8, 572), (572, 8, 9, 573), (573, 9, 10, 574), (574, 10, 11, 575), (575, 11, 0, 564)])
me_torus_001.materials.append(mat_material)
me_torus_001.use_remesh_preserve_volume = False
me_torus_001.use_remesh_preserve_attributes = False
me_torus_001.use_mirror_vertex_groups = False
me_torus_001.update()
me_torus = bpy.data.meshes.new('Torus')
me_torus.from_pydata([(1.393, -0.01606, 1.203), (1.323, -0.01606, 1.463), (1.133, -0.01606, 1.654), (0.8729, -0.01606, 1.723), (0.6129, -0.01606, 1.654), (0.4226, -0.01606, 1.463), (0.3529, -0.01606, 1.203), (1.38, 0.1823, 1.203), (1.311, 0.1732, 1.463), (1.122, 0.1484, 1.654), (0.8644, 0.1145, 1.723), (0.6066, 0.08053, 1.654), (0.4179, 0.05568, 1.463), (0.3488, 0.04659, 1.203), (1.341, 0.3773, 1.203), (1.274, 0.3593, 1.463), (1.09, 0.31, 1.654), (0.8389, 0.2428, 1.723), (0.5877, 0.1755, 1.654), (0.4039, 0.1262, 1.463), (0.3366, 0.1082, 1.203), (1.277, 0.5656, 1.203), (1.213, 0.539, 1.463), (1.037, 0.4661, 1.654), (0.7968, 0.3666, 1.723), (0.5566, 0.2671, 1.654), (0.3808, 0.1943, 1.463), (0.3164, 0.1676, 1.203), (1.189, 0.7439, 1.203), (1.129, 0.7091, 1.463), (0.9641, 0.6139, 1.654), (0.739, 0.4839, 1.723), (0.5138, 0.3539, 1.654), (0.349, 0.2588, 1.463), (0.2886, 0.2239, 1.203), (1.079, 0.9093, 1.203), (1.024, 0.8668, 1.463), (0.8726, 0.751, 1.654), (0.6663, 0.5927, 1.723), (0.46, 0.4344, 1.654), (0.309, 0.3186, 1.463), (0.2537, 0.2761, 1.203), (0.9477, 1.059, 1.203), (0.8985, 1.009, 1.463), (0.7639, 0.8749, 1.654), (0.58, 0.691, 1.723), (0.3962, 0.5072, 1.654), (0.2616, 0.3726, 1.463), (0.2123, 0.3233, 1.203), (0.7983, 1.19, 1.203), (0.7558, 1.135, 1.463), (0.64, 0.9836, 1.654), (0.4817, 0.7773, 1.723), (0.3234, 0.571, 1.654), (0.2076, 0.42, 1.463), (0.1651, 0.3647, 1.203), (0.6329, 1.3, 1.203), (0.5981, 1.24, 1.463), (0.5029, 1.075, 1.654), (0.3729, 0.85, 1.723), (0.2429, 0.6248, 1.654), (0.1478, 0.46, 1.463), (0.1129, 0.3996, 1.203), (0.4546, 1.388, 1.203), (0.428, 1.324, 1.463), (0.3551, 1.148, 1.654), (0.2556, 0.9078, 1.723), (0.1561, 0.6676, 1.654), (0.08328, 0.4918, 1.463), (0.05662, 0.4274, 1.203), (0.2663, 1.452, 1.203), (0.2483, 1.385, 1.463), (0.199, 1.201, 1.654), (0.1318, 0.9499, 1.723), (0.06446, 0.6987, 1.654), (0.0152, 0.5149, 1.463), (-0.002831, 0.4476, 1.203), (0.07134, 1.491, 1.203), (0.06224, 1.422, 1.463), (0.0374, 1.233, 1.654), (0.003462, 0.9754, 1.723), (-0.03047, 0.7176, 1.654), (-0.05532, 0.5289, 1.463), (-0.06441, 0.4598, 1.203), (-0.1271, 1.504, 1.203), (-0.1271, 1.434, 1.463), (-0.1271, 1.244, 1.654), (-0.1271, 0.9839, 1.723), (-0.1271, 0.7239, 1.654), (-0.1271, 0.5336, 1.463), (-0.1271, 0.4639, 1.203), (-0.3255, 1.491, 1.203), (-0.3164, 1.422, 1.463), (-0.2915, 1.233, 1.654), (-0.2576, 0.9754, 1.723), (-0.2237, 0.7176, 1.654), (-0.1988, 0.5289, 1.463), (-0.1897, 0.4598, 1.203), (-0.5205, 1.452, 1.203), (-0.5024, 1.385, 1.463), (-0.4532, 1.201, 1.654), (-0.3859, 0.9499, 1.723), (-0.3186, 0.6987, 1.654), (-0.2693, 0.5149, 1.463), (-0.2513, 0.4476, 1.203), (-0.7087, 1.388, 1.203), (-0.6821, 1.324, 1.463), (-0.6092, 1.148, 1.654), (-0.5097, 0.9078, 1.723), (-0.4102, 0.6676, 1.654), (-0.3374, 0.4918, 1.463), (-0.3108, 0.4274, 1.203), (-0.8871, 1.3, 1.203), (-0.8522, 1.24, 1.463), (-0.7571, 1.075, 1.654), (-0.6271, 0.85, 1.723), (-0.4971, 0.6248, 1.654), (-0.4019, 0.46, 1.463), (-0.3671, 0.3996, 1.203), (-1.052, 1.19, 1.203), (-1.01, 1.135, 1.463), (-0.8941, 0.9836, 1.654), (-0.7358, 0.7773, 1.723), (-0.5775, 0.571, 1.654), (-0.4617, 0.42, 1.463), (-0.4193, 0.3647, 1.203), (-1.202, 1.059, 1.203), (-1.153, 1.009, 1.463), (-1.018, 0.8749, 1.654), (-0.8342, 0.691, 1.723), (-0.6503, 0.5072, 1.654), (-0.5157, 0.3726, 1.463), (-0.4665, 0.3233, 1.203), (-1.333, 0.9093, 1.203), (-1.278, 0.8668, 1.463), (-1.127, 0.751, 1.654), (-0.9204, 0.5927, 1.723), (-0.7141, 0.4344, 1.654), (-0.5631, 0.3186, 1.463), (-0.5079, 0.2761, 1.203), (-1.443, 0.7439, 1.203), (-1.383, 0.7091, 1.463), (-1.218, 0.6139, 1.654), (-0.9931, 0.4839, 1.723), (-0.7679, 0.3539, 1.654), (-0.6031, 0.2588, 1.463), (-0.5428, 0.2239, 1.203), (-1.531, 0.5656, 1.203), (-1.467, 0.539, 1.463), (-1.291, 0.4661, 1.654), (-1.051, 0.3666, 1.723), (-0.8107, 0.2671, 1.654), (-0.6349, 0.1943, 1.463), (-0.5705, 0.1676, 1.203), (-1.595, 0.3773, 1.203), (-1.528, 0.3593, 1.463), (-1.344, 0.31, 1.654), (-1.093, 0.2428, 1.723), (-0.8418, 0.1755, 1.654), (-0.658, 0.1262, 1.463), (-0.5907, 0.1082, 1.203), (-1.634, 0.1823, 1.203), (-1.565, 0.1732, 1.463), (-1.376, 0.1484, 1.654), (-1.119, 0.1145, 1.723), (-0.8607, 0.08053, 1.654), (-0.672, 0.05568, 1.463), (-0.603, 0.04659, 1.203), (-1.647, -0.01606, 1.203), (-1.577, -0.01606, 1.463), (-1.387, -0.01606, 1.654), (-1.127, -0.01606, 1.723), (-0.8671, -0.01606, 1.654), (-0.6767, -0.01606, 1.463), (-0.6071, -0.01606, 1.203), (-1.634, -0.2145, 1.203), (-1.565, -0.2054, 1.463), (-1.376, -0.1805, 1.654), (-1.119, -0.1466, 1.723), (-0.8607, -0.1127, 1.654), (-0.672, -0.08781, 1.463), (-0.603, -0.07871, 1.203), (-1.595, -0.4095, 1.203), (-1.528, -0.3914, 1.463), (-1.344, -0.3422, 1.654), (-1.093, -0.2749, 1.723), (-0.8418, -0.2076, 1.654), (-0.658, -0.1583, 1.463), (-0.5907, -0.1403, 1.203), (-1.531, -0.5977, 1.203), (-1.467, -0.5711, 1.463), (-1.291, -0.4982, 1.654), (-1.051, -0.3987, 1.723), (-0.8107, -0.2992, 1.654), (-0.6349, -0.2264, 1.463), (-0.5705, -0.1997, 1.203), (-1.443, -0.7761, 1.203), (-1.383, -0.7412, 1.463), (-1.218, -0.6461, 1.654), (-0.9931, -0.5161, 1.723), (-0.7679, -0.3861, 1.654), (-0.6031, -0.2909, 1.463), (-0.5428, -0.2561, 1.203), (-1.333, -0.9414, 1.203), (-1.278, -0.899, 1.463), (-1.127, -0.7831, 1.654), (-0.9204, -0.6248, 1.723), (-0.7141, -0.4665, 1.654), (-0.5631, -0.3507, 1.463), (-0.5079, -0.3083, 1.203), (-1.202, -1.091, 1.203), (-1.153, -1.042, 1.463), (-1.018, -0.907, 1.654), (-0.8342, -0.7232, 1.723), (-0.6503, -0.5393, 1.654), (-0.5157, -0.4047, 1.463), (-0.4665, -0.3555, 1.203), (-1.052, -1.222, 1.203), (-1.01, -1.167, 1.463), (-0.8941, -1.016, 1.654), (-0.7358, -0.8094, 1.723), (-0.5775, -0.6031, 1.654), (-0.4617, -0.4521, 1.463), (-0.4193, -0.3969, 1.203), (-0.8871, -1.332, 1.203), (-0.8522, -1.272, 1.463), (-0.7571, -1.107, 1.654), (-0.6271, -0.8821, 1.723), (-0.4971, -0.6569, 1.654), (-0.4019, -0.4921, 1.463), (-0.3671, -0.4318, 1.203), (-0.7087, -1.42, 1.203), (-0.6821, -1.356, 1.463), (-0.6092, -1.18, 1.654), (-0.5097, -0.9399, 1.723), (-0.4102, -0.6997, 1.654), (-0.3374, -0.5239, 1.463), (-0.3108, -0.4595, 1.203), (-0.5205, -1.484, 1.203), (-0.5024, -1.417, 1.463), (-0.4532, -1.233, 1.654), (-0.3859, -0.982, 1.723), (-0.3186, -0.7308, 1.654), (-0.2693, -0.547, 1.463), (-0.2513, -0.4797, 1.203), (-0.3255, -1.523, 1.203), (-0.3164, -1.454, 1.463), (-0.2915, -1.265, 1.654), (-0.2576, -1.008, 1.723), (-0.2237, -0.7497, 1.654), (-0.1988, -0.561, 1.463), (-0.1897, -0.492, 1.203), (-0.1271, -1.536, 1.203), (-0.1271, -1.466, 1.463), (-0.1271, -1.276, 1.654), (-0.1271, -1.016, 1.723), (-0.1271, -0.7561, 1.654), (-0.1271, -0.5657, 1.463), (-0.1271, -0.4961, 1.203), (0.07134, -1.523, 1.203), (0.06224, -1.454, 1.463), (0.0374, -1.265, 1.654), (0.003462, -1.008, 1.723), (-0.03047, -0.7497, 1.654), (-0.05532, -0.561, 1.463), (-0.06441, -0.492, 1.203), (0.2663, -1.484, 1.203), (0.2483, -1.417, 1.463), (0.199, -1.233, 1.654), (0.1318, -0.982, 1.723), (0.06446, -0.7308, 1.654), (0.0152, -0.547, 1.463), (-0.002831, -0.4797, 1.203), (0.4546, -1.42, 1.203), (0.428, -1.356, 1.463), (0.3551, -1.18, 1.654), (0.2556, -0.9399, 1.723), (0.1561, -0.6997, 1.654), (0.08328, -0.5239, 1.463), (0.05662, -0.4595, 1.203), (0.6329, -1.332, 1.203), (0.5981, -1.272, 1.463), (0.5029, -1.107, 1.654), (0.3729, -0.8821, 1.723), (0.2429, -0.6569, 1.654), (0.1478, -0.4921, 1.463), (0.1129, -0.4318, 1.203), (0.7983, -1.222, 1.203), (0.7558, -1.167, 1.463), (0.64, -1.016, 1.654), (0.4817, -0.8094, 1.723), (0.3234, -0.6031, 1.654), (0.2076, -0.4521, 1.463), (0.1651, -0.3969, 1.203), (0.9477, -1.091, 1.203), (0.8985, -1.042, 1.463), (0.7639, -0.907, 1.654), (0.58, -0.7232, 1.723), (0.3962, -0.5393, 1.654), (0.2616, -0.4047, 1.463), (0.2123, -0.3555, 1.203), (1.079, -0.9414, 1.203), (1.024, -0.899, 1.463), (0.8726, -0.7831, 1.654), (0.6663, -0.6248, 1.723), (0.46, -0.4665, 1.654), (0.309, -0.3507, 1.463), (0.2537, -0.3083, 1.203), (1.189, -0.7761, 1.203), (1.129, -0.7412, 1.463), (0.9641, -0.6461, 1.654), (0.739, -0.5161, 1.723), (0.5138, -0.3861, 1.654), (0.349, -0.2909, 1.463), (0.2886, -0.2561, 1.203), (1.277, -0.5977, 1.203), (1.213, -0.5711, 1.463), (1.037, -0.4982, 1.654), (0.7968, -0.3987, 1.723), (0.5566, -0.2992, 1.654), (0.3808, -0.2264, 1.463), (0.3164, -0.1998, 1.203), (1.341, -0.4095, 1.203), (1.274, -0.3914, 1.463), (1.09, -0.3422, 1.654), (0.8389, -0.2749, 1.723), (0.5877, -0.2076, 1.654), (0.4039, -0.1583, 1.463), (0.3366, -0.1403, 1.203), (1.38, -0.2145, 1.203), (1.311, -0.2054, 1.463), (1.122, -0.1805, 1.654), (0.8644, -0.1466, 1.723), (0.6066, -0.1127, 1.654), (0.4179, -0.08781, 1.463), (0.3488, -0.07871, 1.203)], [], [(0, 7, 8, 1), (1, 8, 9, 2), (2, 9, 10, 3), (3, 10, 11, 4), (4, 11, 12, 5), (5, 12, 13, 6), (7, 14, 15, 8), (8, 15, 16, 9), (9, 16, 17, 10), (10, 17, 18, 11), (11, 18, 19, 12), (12, 19, 20, 13), (14, 21, 22, 15), (15, 22, 23, 16), (16, 23, 24, 17), (17, 24, 25, 18), (18, 25, 26, 19), (19, 26, 27, 20), (21, 28, 29, 22), (22, 29, 30, 23), (23, 30, 31, 24), (24, 31, 32, 25), (25, 32, 33, 26), (26, 33, 34, 27), (28, 35, 36, 29), (29, 36, 37, 30), (30, 37, 38, 31), (31, 38, 39, 32), (32, 39, 40, 33), (33, 40, 41, 34), (35, 42, 43, 36), (36, 43, 44, 37), (37, 44, 45, 38), (38, 45, 46, 39), (39, 46, 47, 40), (40, 47, 48, 41), (42, 49, 50, 43), (43, 50, 51, 44), (44, 51, 52, 45), (45, 52, 53, 46), (46, 53, 54, 47), (47, 54, 55, 48), (49, 56, 57, 50), (50, 57, 58, 51), (51, 58, 59, 52), (52, 59, 60, 53), (53, 60, 61, 54), (54, 61, 62, 55), (56, 63, 64, 57), (57, 64, 65, 58), (58, 65, 66, 59), (59, 66, 67, 60), (60, 67, 68, 61), (61, 68, 69, 62), (63, 70, 71, 64), (64, 71, 72, 65), (65, 72, 73, 66), (66, 73, 74, 67), (67, 74, 75, 68), (68, 75, 76, 69), (70, 77, 78, 71), (71, 78, 79, 72), (72, 79, 80, 73), (73, 80, 81, 74), (74, 81, 82, 75), (75, 82, 83, 76), (77, 84, 85, 78), (78, 85, 86, 79), (79, 86, 87, 80), (80, 87, 88, 81), (81, 88, 89, 82), (82, 89, 90, 83), (84, 91, 92, 85), (85, 92, 93, 86), (86, 93, 94, 87), (87, 94, 95, 88), (88, 95, 96, 89), (89, 96, 97, 90), (91, 98, 99, 92), (92, 99, 100, 93), (93, 100, 101, 94), (94, 101, 102, 95), (95, 102, 103, 96), (96, 103, 104, 97), (98, 105, 106, 99), (99, 106, 107, 100), (100, 107, 108, 101), (101, 108, 109, 102), (102, 109, 110, 103), (103, 110, 111, 104), (105, 112, 113, 106), (106, 113, 114, 107), (107, 114, 115, 108), (108, 115, 116, 109), (109, 116, 117, 110), (110, 117, 118, 111), (112, 119, 120, 113), (113, 120, 121, 114), (114, 121, 122, 115), (115, 122, 123, 116), (116, 123, 124, 117), (117, 124, 125, 118), (119, 126, 127, 120), (120, 127, 128, 121), (121, 128, 129, 122), (122, 129, 130, 123), (123, 130, 131, 124), (124, 131, 132, 125), (126, 133, 134, 127), (127, 134, 135, 128), (128, 135, 136, 129), (129, 136, 137, 130), (130, 137, 138, 131), (131, 138, 139, 132), (133, 140, 141, 134), (134, 141, 142, 135), (135, 142, 143, 136), (136, 143, 144, 137), (137, 144, 145, 138), (138, 145, 146, 139), (140, 147, 148, 141), (141, 148, 149, 142), (142, 149, 150, 143), (143, 150, 151, 144), (144, 151, 152, 145), (145, 152, 153, 146), (147, 154, 155, 148), (148, 155, 156, 149), (149, 156, 157, 150), (150, 157, 158, 151), (151, 158, 159, 152), (152, 159, 160, 153), (154, 161, 162, 155), (155, 162, 163, 156), (156, 163, 164, 157), (157, 164, 165, 158), (158, 165, 166, 159), (159, 166, 167, 160), (161, 168, 169, 162), (162, 169, 170, 163), (163, 170, 171, 164), (164, 171, 172, 165), (165, 172, 173, 166), (166, 173, 174, 167), (168, 175, 176, 169), (169, 176, 177, 170), (170, 177, 178, 171), (171, 178, 179, 172), (172, 179, 180, 173), (173, 180, 181, 174), (175, 182, 183, 176), (176, 183, 184, 177), (177, 184, 185, 178), (178, 185, 186, 179), (179, 186, 187, 180), (180, 187, 188, 181), (182, 189, 190, 183), (183, 190, 191, 184), (184, 191, 192, 185), (185, 192, 193, 186), (186, 193, 194, 187), (187, 194, 195, 188), (189, 196, 197, 190), (190, 197, 198, 191), (191, 198, 199, 192), (192, 199, 200, 193), (193, 200, 201, 194), (194, 201, 202, 195), (196, 203, 204, 197), (197, 204, 205, 198), (198, 205, 206, 199), (199, 206, 207, 200), (200, 207, 208, 201), (201, 208, 209, 202), (203, 210, 211, 204), (204, 211, 212, 205), (205, 212, 213, 206), (206, 213, 214, 207), (207, 214, 215, 208), (208, 215, 216, 209), (210, 217, 218, 211), (211, 218, 219, 212), (212, 219, 220, 213), (213, 220, 221, 214), (214, 221, 222, 215), (215, 222, 223, 216), (217, 224, 225, 218), (218, 225, 226, 219), (219, 226, 227, 220), (220, 227, 228, 221), (221, 228, 229, 222), (222, 229, 230, 223), (224, 231, 232, 225), (225, 232, 233, 226), (226, 233, 234, 227), (227, 234, 235, 228), (228, 235, 236, 229), (229, 236, 237, 230), (231, 238, 239, 232), (232, 239, 240, 233), (233, 240, 241, 234), (234, 241, 242, 235), (235, 242, 243, 236), (236, 243, 244, 237), (238, 245, 246, 239), (239, 246, 247, 240), (240, 247, 248, 241), (241, 248, 249, 242), (242, 249, 250, 243), (243, 250, 251, 244), (245, 252, 253, 246), (246, 253, 254, 247), (247, 254, 255, 248), (248, 255, 256, 249), (249, 256, 257, 250), (250, 257, 258, 251), (252, 259, 260, 253), (253, 260, 261, 254), (254, 261, 262, 255), (255, 262, 263, 256), (256, 263, 264, 257), (257, 264, 265, 258), (259, 266, 267, 260), (260, 267, 268, 261), (261, 268, 269, 262), (262, 269, 270, 263), (263, 270, 271, 264), (264, 271, 272, 265), (266, 273, 274, 267), (267, 274, 275, 268), (268, 275, 276, 269), (269, 276, 277, 270), (270, 277, 278, 271), (271, 278, 279, 272), (273, 280, 281, 274), (274, 281, 282, 275), (275, 282, 283, 276), (276, 283, 284, 277), (277, 284, 285, 278), (278, 285, 286, 279), (280, 287, 288, 281), (281, 288, 289, 282), (282, 289, 290, 283), (283, 290, 291, 284), (284, 291, 292, 285), (285, 292, 293, 286), (287, 294, 295, 288), (288, 295, 296, 289), (289, 296, 297, 290), (290, 297, 298, 291), (291, 298, 299, 292), (292, 299, 300, 293), (294, 301, 302, 295), (295, 302, 303, 296), (296, 303, 304, 297), (297, 304, 305, 298), (298, 305, 306, 299), (299, 306, 307, 300), (301, 308, 309, 302), (302, 309, 310, 303), (303, 310, 311, 304), (304, 311, 312, 305), (305, 312, 313, 306), (306, 313, 314, 307), (308, 315, 316, 309), (309, 316, 317, 310), (310, 317, 318, 311), (311, 318, 319, 312), (312, 319, 320, 313), (313, 320, 321, 314), (315, 322, 323, 316), (316, 323, 324, 317), (317, 324, 325, 318), (318, 325, 326, 319), (319, 326, 327, 320), (320, 327, 328, 321), (322, 329, 330, 323), (323, 330, 331, 324), (324, 331, 332, 325), (325, 332, 333, 326), (326, 333, 334, 327), (327, 334, 335, 328), (329, 0, 1, 330), (330, 1, 2, 331), (331, 2, 3, 332), (332, 3, 4, 333), (333, 4, 5, 334), (334, 5, 6, 335)])
me_torus.materials.append(mat_material_001)
me_torus.use_remesh_preserve_volume = False
me_torus.use_remesh_preserve_attributes = False
me_torus.use_mirror_vertex_groups = False
me_torus.update()
me_plane = bpy.data.meshes.new('Plane')
me_plane.from_pydata([(-1.0, -1.0, 0.0), (1.0, -1.0, 0.0), (-1.0, 1.0, 0.0), (1.0, 1.0, 0.0)], [], [(0, 1, 3, 2)])
me_plane.use_remesh_preserve_volume = False
me_plane.use_remesh_preserve_attributes = False
me_plane.use_mirror_vertex_groups = False
me_plane.update()

# ---- objects
ob_lamp_002 = bpy.data.objects.new('Lamp.002', light_lamp_005)
ob_lamp_001 = bpy.data.objects.new('Lamp.001', light_lamp_004)
ob_torus_001 = bpy.data.objects.new('Torus.001', me_torus_001)
ob_torus = bpy.data.objects.new('Torus', me_torus)
ob_plane = bpy.data.objects.new('Plane', me_plane)
ob_lamp = bpy.data.objects.new('Lamp', light_lamp)
ob_camera = bpy.data.objects.new('Camera', cam_camera)

# ---- transforms, parenting, visibility, modifiers, constraints
ob_lamp_002.location = (7.596, -7.327, 7.464)
ob_lamp_002.rotation_euler = (0.6503, 0.05522, 1.866)
ob_lamp_002.lock_rotations_4d = False
ob_lamp_002.empty_display_type = 'ARROWS'
ob_lamp_002.color = (0.0, 0.0, 0.0, 0.0)
ob_lamp_002.lineart.crease_threshold = 0.0
ob_lamp_001.location = (9.685, -5.267, 7.327)
ob_lamp_001.rotation_euler = (0.6503, 0.05522, 1.866)
ob_lamp_001.lock_rotations_4d = False
ob_lamp_001.empty_display_type = 'ARROWS'
ob_lamp_001.color = (0.0, 0.0, 0.0, 0.0)
ob_lamp_001.lineart.crease_threshold = 0.0
ob_torus_001.location = (3.596, -2.276, 0.8372)
ob_torus_001.scale = (2.822, 2.822, 2.822)
ob_torus_001.lineart.crease_threshold = 0.0
_m = ob_torus_001.modifiers.new('Subsurf', 'SUBSURF')
_m.uv_smooth = 'PRESERVE_CORNERS'
_m.quality = 2
_m.show_only_control_edges = False
ob_torus.location = (4.035, -2.309, -1.881)
ob_torus.scale = (2.711, 2.711, 2.711)
ob_torus.lineart.crease_threshold = 0.0
_m = ob_torus.modifiers.new('Subsurf', 'SUBSURF')
_m.uv_smooth = 'PRESERVE_CORNERS'
_m.render_levels = 5
_m.show_only_control_edges = False
ob_plane.location = (2.322, -1.67, 0.03716)
ob_plane.scale = (17.34, 17.34, 17.34)
ob_plane.lineart.crease_threshold = 0.0
ob_lamp.location = (5.63, -8.95, 8.087)
ob_lamp.rotation_euler = (0.6503, 0.05522, 1.866)
ob_lamp.lock_rotations_4d = False
ob_lamp.empty_display_type = 'ARROWS'
ob_lamp.color = (0.0, 0.0, 0.0, 0.0)
ob_lamp.lineart.crease_threshold = 0.0
ob_camera.location = (16.53, -13.43, 10.84)
ob_camera.rotation_euler = (1.076, 0.02256, 0.802)
ob_camera.lock_rotations_4d = False
ob_camera.empty_display_type = 'ARROWS'
ob_camera.color = (0.0, 0.0, 0.0, 0.0)
ob_camera.display_type = 'WIRE'
ob_camera.lineart.crease_threshold = 0.0

# ---- collection membership
col_collection_1.objects.link(ob_lamp_002)
col_collection_1.objects.link(ob_lamp_001)
col_collection_1.objects.link(ob_torus_001)
col_collection_1.objects.link(ob_torus)
col_collection_1.objects.link(ob_plane)
col_collection_1.objects.link(ob_lamp)
col_collection_1.objects.link(ob_camera)

# ---- scene / render settings (as saved in the file)
scene.camera = ob_camera
scene.frame_start = 1; scene.frame_end = 1; scene.frame_set(0)
scene.render.engine = 'CYCLES'
scene.render.resolution_percentage = 50
scene.render.dither_intensity = 0.0
scene.render.use_stamp_note = True
scene.cycles.use_denoising = False
scene.cycles.samples = 128
scene.cycles.sampling_pattern = 'TABULATED_SOBOL'
scene.cycles.use_adaptive_sampling = False
scene.cycles.use_light_tree = False
scene.cycles.blur_glossy = 0.0
scene.cycles.sample_clamp_indirect = 0.0
scene.view_settings.view_transform = 'Standard'
bpy.context.view_layer.update()
